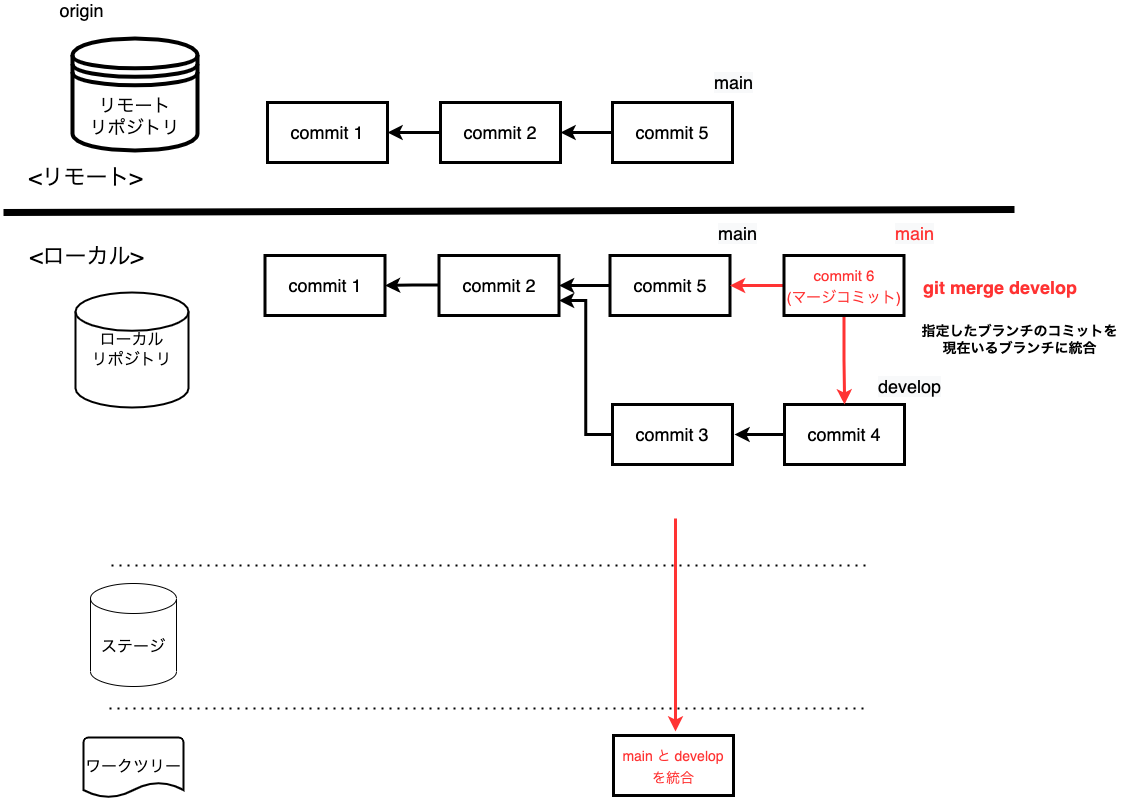

The diagram above was exported from draw.io. Its source (the exported page's mxGraphModel, read from the mxfile embedded in the PNG):
<mxGraphModel dx="1426" dy="712" grid="0" gridSize="10" guides="1" tooltips="1" connect="1" arrows="1" fold="1" page="1" pageScale="1" pageWidth="1200" pageHeight="1600" math="0" shadow="0">
  <root>
    <mxCell id="0" />
    <mxCell id="1" parent="0" />
    <mxCell id="2" value="" style="endArrow=none;dashed=1;html=1;dashPattern=1 3;strokeWidth=2;rounded=0;" edge="1" parent="1">
      <mxGeometry width="50" height="50" relative="1" as="geometry">
        <mxPoint x="120" y="638" as="sourcePoint" />
        <mxPoint x="877" y="638" as="targetPoint" />
      </mxGeometry>
    </mxCell>
    <mxCell id="3" value="" style="endArrow=none;dashed=1;html=1;dashPattern=1 3;strokeWidth=2;rounded=0;" edge="1" parent="1">
      <mxGeometry width="50" height="50" relative="1" as="geometry">
        <mxPoint x="118" y="781" as="sourcePoint" />
        <mxPoint x="875" y="781" as="targetPoint" />
      </mxGeometry>
    </mxCell>
    <mxCell id="4" value="" style="endArrow=none;html=1;rounded=0;strokeWidth=7;" edge="1" parent="1">
      <mxGeometry width="50" height="50" relative="1" as="geometry">
        <mxPoint x="12" y="285" as="sourcePoint" />
        <mxPoint x="1023" y="282" as="targetPoint" />
      </mxGeometry>
    </mxCell>
    <mxCell id="5" value="&lt;font style=&quot;font-size: 22px&quot;&gt;&amp;lt;ローカル&amp;gt;&lt;/font&gt;" style="text;html=1;align=center;verticalAlign=middle;resizable=0;points=[];autosize=1;strokeColor=none;fillColor=none;" vertex="1" parent="1">
      <mxGeometry x="33" y="319" width="123" height="21" as="geometry" />
    </mxCell>
    <mxCell id="6" value="&lt;font style=&quot;font-size: 22px&quot;&gt;&amp;lt;リモート&amp;gt;&lt;/font&gt;" style="text;html=1;align=center;verticalAlign=middle;resizable=0;points=[];autosize=1;strokeColor=none;fillColor=none;" vertex="1" parent="1">
      <mxGeometry x="32" y="240" width="124" height="21" as="geometry" />
    </mxCell>
    <mxCell id="7" value="ローカル&lt;br&gt;リポジトリ" style="strokeWidth=2;html=1;shape=mxgraph.flowchart.database;whiteSpace=wrap;fontSize=16;" vertex="1" parent="1">
      <mxGeometry x="84" y="365" width="113" height="115" as="geometry" />
    </mxCell>
    <mxCell id="8" value="ステージ" style="shape=cylinder3;whiteSpace=wrap;html=1;boundedLbl=1;backgroundOutline=1;size=15;fontSize=16;" vertex="1" parent="1">
      <mxGeometry x="99" y="656" width="86" height="103" as="geometry" />
    </mxCell>
    <mxCell id="9" value="ワークツリー" style="strokeWidth=2;html=1;shape=mxgraph.flowchart.document2;whiteSpace=wrap;size=0.25;fontSize=16;" vertex="1" parent="1">
      <mxGeometry x="92" y="810" width="100" height="60" as="geometry" />
    </mxCell>
    <mxCell id="10" value="リモート&lt;br style=&quot;font-size: 18px;&quot;&gt;リポジトリ" style="shape=datastore;whiteSpace=wrap;html=1;fontSize=18;strokeWidth=4;" vertex="1" parent="1">
      <mxGeometry x="81" y="111" width="125" height="112" as="geometry" />
    </mxCell>
    <mxCell id="11" value="&lt;font color=&quot;#000000&quot;&gt;commit 1&lt;/font&gt;" style="whiteSpace=wrap;html=1;fontSize=18;fontColor=#FF3333;strokeWidth=3;" vertex="1" parent="1">
      <mxGeometry x="276" y="175" width="120" height="60" as="geometry" />
    </mxCell>
    <mxCell id="12" value="" style="edgeStyle=orthogonalEdgeStyle;rounded=0;orthogonalLoop=1;jettySize=auto;html=1;fontSize=18;fontColor=#000000;strokeWidth=3;" edge="1" parent="1" target="11">
      <mxGeometry relative="1" as="geometry">
        <mxPoint x="451" y="205" as="sourcePoint" />
      </mxGeometry>
    </mxCell>
    <mxCell id="13" value="&lt;font color=&quot;#000000&quot;&gt;commit 2&lt;/font&gt;" style="whiteSpace=wrap;html=1;fontSize=18;fontColor=#FF3333;strokeWidth=3;" vertex="1" parent="1">
      <mxGeometry x="449" y="175" width="120" height="60" as="geometry" />
    </mxCell>
    <mxCell id="14" value="" style="edgeStyle=orthogonalEdgeStyle;rounded=0;orthogonalLoop=1;jettySize=auto;html=1;fontSize=14;strokeWidth=3;" edge="1" parent="1" source="15" target="13">
      <mxGeometry relative="1" as="geometry" />
    </mxCell>
    <mxCell id="15" value="&lt;font color=&quot;#000000&quot;&gt;commit 5&lt;/font&gt;" style="whiteSpace=wrap;html=1;fontSize=18;fontColor=#FF3333;strokeWidth=3;" vertex="1" parent="1">
      <mxGeometry x="621" y="175" width="120" height="60" as="geometry" />
    </mxCell>
    <mxCell id="16" value="&lt;span style=&quot;font-size: 14px&quot;&gt;&lt;b&gt;指定したブランチのコミットを&lt;br&gt;現在いるブランチに統合&lt;/b&gt;&lt;/span&gt;" style="text;html=1;align=center;verticalAlign=middle;resizable=0;points=[];autosize=1;strokeColor=none;fillColor=none;" vertex="1" parent="1">
      <mxGeometry x="925" y="395" width="206" height="34" as="geometry" />
    </mxCell>
    <mxCell id="17" value="&lt;font color=&quot;#000000&quot;&gt;commit 1&lt;/font&gt;" style="whiteSpace=wrap;html=1;fontSize=18;fontColor=#FF3333;strokeWidth=3;" vertex="1" parent="1">
      <mxGeometry x="273.5" y="328" width="120" height="60" as="geometry" />
    </mxCell>
    <mxCell id="18" value="" style="edgeStyle=orthogonalEdgeStyle;rounded=0;orthogonalLoop=1;jettySize=auto;html=1;fontSize=18;fontColor=#FF3333;endArrow=classic;endFill=1;strokeWidth=3;" edge="1" parent="1" target="17">
      <mxGeometry relative="1" as="geometry">
        <mxPoint x="448.5" y="357.5" as="sourcePoint" />
      </mxGeometry>
    </mxCell>
    <mxCell id="19" value="&lt;font color=&quot;#000000&quot;&gt;commit 2&lt;/font&gt;" style="whiteSpace=wrap;html=1;fontSize=18;fontColor=#FF3333;strokeWidth=3;" vertex="1" parent="1">
      <mxGeometry x="447.5" y="328" width="120" height="60" as="geometry" />
    </mxCell>
    <mxCell id="20" value="&lt;font style=&quot;font-size: 18px&quot;&gt;origin&lt;/font&gt;" style="text;html=1;align=center;verticalAlign=middle;resizable=0;points=[];autosize=1;strokeColor=none;fillColor=none;" vertex="1" parent="1">
      <mxGeometry x="63" y="73" width="54" height="20" as="geometry" />
    </mxCell>
    <mxCell id="22" value="" style="edgeStyle=orthogonalEdgeStyle;rounded=0;orthogonalLoop=1;jettySize=auto;html=1;fontSize=18;strokeWidth=3;" edge="1" parent="1" source="23" target="19">
      <mxGeometry relative="1" as="geometry" />
    </mxCell>
    <mxCell id="23" value="&lt;font color=&quot;#000000&quot;&gt;commit 5&lt;/font&gt;" style="whiteSpace=wrap;html=1;fontSize=18;fontColor=#FF3333;strokeWidth=3;" vertex="1" parent="1">
      <mxGeometry x="618.5" y="328" width="120" height="60" as="geometry" />
    </mxCell>
    <mxCell id="24" value="&lt;span style=&quot;font-size: 14px&quot;&gt;main と develop&lt;br&gt;を統合&lt;/span&gt;" style="whiteSpace=wrap;html=1;fontSize=18;fontColor=#FF3333;strokeWidth=3;" vertex="1" parent="1">
      <mxGeometry x="622" y="808" width="120" height="60" as="geometry" />
    </mxCell>
    <mxCell id="25" style="edgeStyle=orthogonalEdgeStyle;rounded=0;orthogonalLoop=1;jettySize=auto;html=1;entryX=1;entryY=0.75;entryDx=0;entryDy=0;strokeWidth=3;" edge="1" parent="1" source="27" target="19">
      <mxGeometry relative="1" as="geometry" />
    </mxCell>
    <mxCell id="27" value="&lt;font color=&quot;#000000&quot;&gt;commit 3&lt;/font&gt;" style="whiteSpace=wrap;html=1;fontSize=18;fontColor=#FF3333;strokeWidth=3;" vertex="1" parent="1">
      <mxGeometry x="621" y="477" width="120" height="60" as="geometry" />
    </mxCell>
    <mxCell id="28" style="edgeStyle=orthogonalEdgeStyle;rounded=0;orthogonalLoop=1;jettySize=auto;html=1;strokeWidth=3;" edge="1" parent="1" source="30">
      <mxGeometry relative="1" as="geometry">
        <mxPoint x="743" y="507" as="targetPoint" />
      </mxGeometry>
    </mxCell>
    <mxCell id="30" value="&lt;font color=&quot;#000000&quot;&gt;commit 4&lt;/font&gt;" style="whiteSpace=wrap;html=1;fontSize=18;fontColor=#FF3333;strokeWidth=3;" vertex="1" parent="1">
      <mxGeometry x="793" y="477" width="120" height="60" as="geometry" />
    </mxCell>
    <mxCell id="31" style="edgeStyle=orthogonalEdgeStyle;rounded=0;orthogonalLoop=1;jettySize=auto;html=1;strokeWidth=3;strokeColor=#FF3333;" edge="1" parent="1" source="32" target="23">
      <mxGeometry relative="1" as="geometry" />
    </mxCell>
    <mxCell id="pXWuxlhPmmwI7lYZ_SER-40" style="edgeStyle=orthogonalEdgeStyle;rounded=0;orthogonalLoop=1;jettySize=auto;html=1;exitX=0.5;exitY=1;exitDx=0;exitDy=0;entryX=0.5;entryY=0;entryDx=0;entryDy=0;fontSize=15;fontColor=#000000;strokeColor=#FF3333;strokeWidth=3;" edge="1" parent="1" source="32" target="30">
      <mxGeometry relative="1" as="geometry" />
    </mxCell>
    <mxCell id="32" value="&lt;font style=&quot;font-size: 15px&quot;&gt;commit 6&lt;br&gt;(マージコミット)&lt;/font&gt;" style="whiteSpace=wrap;html=1;fontSize=18;fontColor=#FF3333;strokeWidth=3;" vertex="1" parent="1">
      <mxGeometry x="792.5" y="328" width="120" height="60" as="geometry" />
    </mxCell>
    <mxCell id="35" value="&lt;b style=&quot;color: rgb(0 , 0 , 0) ; font-style: normal ; letter-spacing: normal ; text-align: center ; text-indent: 0px ; text-transform: none ; word-spacing: 0px ; font-family: &amp;#34;helvetica&amp;#34; ; font-size: 18px&quot;&gt;&lt;font color=&quot;#ff3333&quot;&gt;git merge develop&lt;/font&gt;&lt;/b&gt;" style="text;whiteSpace=wrap;html=1;" vertex="1" parent="1">
      <mxGeometry x="930" y="343" width="159" height="30" as="geometry" />
    </mxCell>
    <mxCell id="36" value="&lt;span style=&quot;color: rgb(0 , 0 , 0) ; font-family: &amp;#34;helvetica&amp;#34; ; font-size: 18px ; font-style: normal ; font-weight: 400 ; letter-spacing: normal ; text-align: center ; text-indent: 0px ; text-transform: none ; word-spacing: 0px ; background-color: rgb(248 , 249 , 250) ; display: inline ; float: none&quot;&gt;main&lt;/span&gt;" style="text;whiteSpace=wrap;html=1;fontColor=#000000;" vertex="1" parent="1">
      <mxGeometry x="725" y="289" width="60" height="30" as="geometry" />
    </mxCell>
    <mxCell id="37" value="&lt;span style=&quot;font-family: &amp;#34;helvetica&amp;#34; ; font-size: 18px ; font-style: normal ; font-weight: 400 ; letter-spacing: normal ; text-align: center ; text-indent: 0px ; text-transform: none ; word-spacing: 0px ; background-color: rgb(248 , 249 , 250) ; display: inline ; float: none&quot;&gt;develop&lt;/span&gt;" style="text;whiteSpace=wrap;html=1;fontColor=#000000;" vertex="1" parent="1">
      <mxGeometry x="885" y="442" width="60" height="30" as="geometry" />
    </mxCell>
    <mxCell id="5-tJxoi1JuZLBl-4NZTj-37" value="&lt;span style=&quot;font-family: &amp;#34;helvetica&amp;#34; ; font-size: 18px ; font-style: normal ; font-weight: 400 ; letter-spacing: normal ; text-align: center ; text-indent: 0px ; text-transform: none ; word-spacing: 0px ; background-color: rgb(248 , 249 , 250) ; display: inline ; float: none&quot;&gt;&lt;font color=&quot;#ff3333&quot;&gt;main&lt;/font&gt;&lt;/span&gt;" style="text;whiteSpace=wrap;html=1;fontColor=#000000;" vertex="1" parent="1">
      <mxGeometry x="902" y="289" width="60" height="30" as="geometry" />
    </mxCell>
    <mxCell id="tIYU0iJLNLPUdn2P_gQS-37" value="&lt;span style=&quot;color: rgb(0 , 0 , 0) ; font-family: &amp;#34;helvetica&amp;#34; ; font-size: 18px ; font-style: normal ; font-weight: 400 ; letter-spacing: normal ; text-align: center ; text-indent: 0px ; text-transform: none ; word-spacing: 0px ; background-color: rgb(248 , 249 , 250) ; display: inline ; float: none&quot;&gt;main&lt;/span&gt;" style="text;whiteSpace=wrap;html=1;fontColor=#000000;" vertex="1" parent="1">
      <mxGeometry x="721" y="138" width="60" height="30" as="geometry" />
    </mxCell>
    <mxCell id="R7RvA5DwFBe7FnxUHFGl-37" style="edgeStyle=orthogonalEdgeStyle;rounded=0;orthogonalLoop=1;jettySize=auto;html=1;entryX=0.5;entryY=0;entryDx=0;entryDy=0;fontSize=14;strokeWidth=3;strokeColor=#FF3333;" edge="1" parent="1">
      <mxGeometry relative="1" as="geometry">
        <mxPoint x="684" y="591" as="sourcePoint" />
        <mxPoint x="684" y="804" as="targetPoint" />
      </mxGeometry>
    </mxCell>
  </root>
</mxGraphModel>